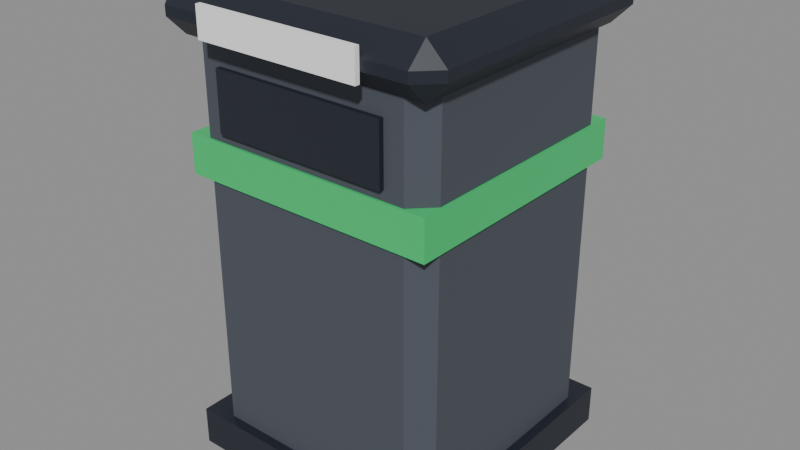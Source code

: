 # Source: bin.blend  (saved by Blender 5.3.31; exported with 4.5.12 LTS)
import bpy
from mathutils import Matrix  # noqa: F401  (used for matrix-valued properties, if any)

bpy.ops.wm.read_factory_settings(use_empty=True)
scene = bpy.context.scene
scene.name = 'Scene'

# ---- collections
col_bin = bpy.data.collections.new('bin'); scene.collection.children.link(col_bin)

# ---- materials (node trees are filled in below, after node groups)
mat_pal_night = bpy.data.materials.new('pal_night')
mat_pal_night.diffuse_color = (0.0137, 0.01764, 0.02956, 1.0)
mat_pal_asphalt = bpy.data.materials.new('pal_asphalt')
mat_pal_asphalt.diffuse_color = (0.06848, 0.07819, 0.0999, 1.0)
mat_pal_mint_green = bpy.data.materials.new('pal_mint_green')
mat_pal_mint_green.diffuse_color = (0.02732, 0.6038, 0.1651, 1.0)
mat_pal_white = bpy.data.materials.new('pal_white')
mat_pal_white.diffuse_color = (1.0, 1.0, 1.0, 1.0)

# ---- material node trees
mat_pal_night.use_nodes = True; mat_pal_night.node_tree.nodes.clear()
_N = mat_pal_night.node_tree.nodes; _L = mat_pal_night.node_tree.links
n0 = _N.new('ShaderNodeBsdfPrincipled'); n0.name = 'Principled BSDF'; n0.location = (-200, 100)
n0.inputs[0].default_value = (0.0137, 0.01764, 0.02956, 1.0)
n0.inputs[10].default_value = 0.005
n1 = _N.new('ShaderNodeOutputMaterial'); n1.name = 'Material Output'; n1.location = (200, 100)
_L.new(n0.outputs[0], n1.inputs[0])
n1.is_active_output = True
mat_pal_asphalt.use_nodes = True; mat_pal_asphalt.node_tree.nodes.clear()
_N = mat_pal_asphalt.node_tree.nodes; _L = mat_pal_asphalt.node_tree.links
n0 = _N.new('ShaderNodeBsdfPrincipled'); n0.name = 'Principled BSDF'; n0.location = (-200, 100)
n0.inputs[0].default_value = (0.06848, 0.07819, 0.0999, 1.0)
n0.inputs[2].default_value = 0.8
n0.inputs[10].default_value = 0.005
n1 = _N.new('ShaderNodeOutputMaterial'); n1.name = 'Material Output'; n1.location = (200, 100)
_L.new(n0.outputs[0], n1.inputs[0])
n1.is_active_output = True
mat_pal_mint_green.use_nodes = True; mat_pal_mint_green.node_tree.nodes.clear()
_N = mat_pal_mint_green.node_tree.nodes; _L = mat_pal_mint_green.node_tree.links
n0 = _N.new('ShaderNodeBsdfPrincipled'); n0.name = 'Principled BSDF'; n0.location = (-200, 100)
n0.inputs[0].default_value = (0.02732, 0.6038, 0.1651, 1.0)
n0.inputs[2].default_value = 0.35
n0.inputs[10].default_value = 0.005
n1 = _N.new('ShaderNodeOutputMaterial'); n1.name = 'Material Output'; n1.location = (200, 100)
_L.new(n0.outputs[0], n1.inputs[0])
n1.is_active_output = True
mat_pal_white.use_nodes = True; mat_pal_white.node_tree.nodes.clear()
_N = mat_pal_white.node_tree.nodes; _L = mat_pal_white.node_tree.links
n0 = _N.new('ShaderNodeBsdfPrincipled'); n0.name = 'Principled BSDF'; n0.location = (-200, 100)
n0.inputs[0].default_value = (1.0, 1.0, 1.0, 1.0)
n0.inputs[10].default_value = 0.005
n1 = _N.new('ShaderNodeOutputMaterial'); n1.name = 'Material Output'; n1.location = (200, 100)
_L.new(n0.outputs[0], n1.inputs[0])
n1.is_active_output = True

# ---- meshes
me_bin = bpy.data.meshes.new('bin')
me_bin.from_pydata([(-0.28, -0.28, 0.0), (0.28, -0.28, 0.0), (-0.28, 0.28, 0.0), (0.28, 0.28, 0.0), (-0.28, -0.28, 0.08), (0.28, -0.28, 0.08), (-0.28, 0.28, 0.08), (0.28, 0.28, 0.08), (0.265, 0.265, 0.68), (-0.265, 0.265, 0.68), (0.265, -0.265, 0.68), (-0.265, -0.265, 0.68), (0.265, 0.265, 0.6), (-0.265, 0.265, 0.6), (0.265, -0.265, 0.6), (-0.265, -0.265, 0.6), (-0.22, -0.26, 0.08), (-0.26, -0.22, 0.08), (0.26, -0.22, 0.08), (0.22, -0.26, 0.08), (-0.26, 0.22, 0.08), (-0.22, 0.26, 0.08), (0.22, 0.26, 0.08), (0.26, 0.22, 0.08), (-0.26, -0.22, 0.86), (-0.22, -0.26, 0.86), (0.22, -0.26, 0.86), (0.26, -0.22, 0.86), (-0.22, 0.26, 0.86), (-0.26, 0.22, 0.86), (0.26, 0.22, 0.86), (0.22, 0.26, 0.86), (0.17, -0.3, 0.94), (-0.17, -0.3, 0.94), (0.17, -0.31, 0.94), (-0.17, -0.31, 0.94), (0.17, -0.3, 0.88), (-0.17, -0.3, 0.88), (0.17, -0.31, 0.88), (-0.17, -0.31, 0.88), (-0.26, -0.3, 0.9), (-0.3, -0.26, 0.9), (-0.26, -0.26, 0.86), (0.26, -0.3, 0.9), (0.26, -0.26, 0.86), (0.3, -0.26, 0.9), (-0.3, 0.26, 0.9), (-0.26, 0.3, 0.9), (-0.26, 0.26, 0.86), (0.26, 0.3, 0.9), (0.3, 0.26, 0.9), (0.26, 0.26, 0.86), (-0.3, -0.26, 0.92), (-0.26, -0.3, 0.92), (-0.26, -0.26, 0.96), (0.26, -0.3, 0.92), (0.3, -0.26, 0.92), (0.26, -0.26, 0.96), (-0.3, 0.26, 0.92), (-0.26, 0.26, 0.96), (-0.26, 0.3, 0.92), (0.3, 0.26, 0.92), (0.26, 0.3, 0.92), (0.26, 0.26, 0.96), (-0.18, -0.27, 0.7), (0.18, -0.27, 0.7), (-0.18, -0.26, 0.7), (0.18, -0.26, 0.7), (-0.18, -0.27, 0.82), (0.18, -0.27, 0.82), (-0.18, -0.26, 0.82), (0.18, -0.26, 0.82), (-0.18, 0.26, 0.7), (0.18, 0.26, 0.7), (-0.18, 0.27, 0.7), (0.18, 0.27, 0.7), (-0.18, 0.26, 0.82), (0.18, 0.26, 0.82), (-0.18, 0.27, 0.82), (0.18, 0.27, 0.82)], [], [(0, 2, 3, 1), (4, 5, 7, 6), (0, 1, 5, 4), (2, 6, 7, 3), (0, 4, 6, 2), (1, 3, 7, 5), (13, 9, 8, 12), (11, 10, 8, 9), (15, 13, 12, 14), (14, 12, 8, 10), (15, 11, 9, 13), (15, 14, 10, 11), (24, 17, 16, 25), (18, 27, 26, 19), (20, 29, 28, 21), (30, 23, 22, 31), (16, 19, 26, 25), (16, 17, 20, 21, 22, 23, 18, 19), (17, 24, 29, 20), (18, 23, 30, 27), (21, 28, 31, 22), (24, 25, 26, 27, 30, 31, 28, 29), (35, 34, 32, 33), (38, 36, 32, 34), (39, 35, 33, 37), (37, 33, 32, 36), (39, 38, 34, 35), (39, 37, 36, 38), (40, 41, 42), (43, 44, 45), (46, 47, 48), (49, 50, 51), (52, 53, 54), (55, 56, 57), (58, 59, 60), (61, 62, 63), (43, 40, 42, 44), (41, 46, 48, 42), (47, 49, 51, 48), (50, 45, 44, 51), (58, 52, 54, 59), (53, 55, 57, 54), (56, 61, 63, 57), (62, 60, 59, 63), (52, 41, 40, 53), (45, 56, 55, 43), (46, 58, 60, 47), (61, 50, 49, 62), (40, 43, 55, 53), (42, 48, 51, 44), (41, 52, 58, 46), (45, 50, 61, 56), (47, 60, 62, 49), (54, 57, 63, 59), (64, 66, 67, 65), (68, 69, 71, 70), (64, 65, 69, 68), (66, 70, 71, 67), (64, 68, 70, 66), (65, 67, 71, 69), (72, 74, 75, 73), (76, 77, 79, 78), (72, 73, 77, 76), (74, 78, 79, 75), (72, 76, 78, 74), (73, 75, 79, 77)])
me_bin.polygons.foreach_set('material_index', [0, 0, 0, 0, 0, 0, 2, 2, 2, 2, 2, 2, 1, 1, 1, 1, 1, 1, 1, 1, 1, 1, 3, 3, 3, 3, 3, 3, 0, 0, 0, 0, 0, 0, 0, 0, 0, 0, 0, 0, 0, 0, 0, 0, 0, 0, 0, 0, 0, 0, 0, 0, 0, 0, 0, 0, 0, 0, 0, 0, 0, 0, 0, 0, 0, 0])
me_bin.materials.append(mat_pal_night)
me_bin.materials.append(mat_pal_asphalt)
me_bin.materials.append(mat_pal_mint_green)
me_bin.materials.append(mat_pal_white)
me_bin.update()

# ---- objects
ob_bin = bpy.data.objects.new('bin', me_bin)

# ---- transforms, parenting, visibility, modifiers, constraints
ob_bin.location = (0.0, 0.0, 0.0)

# ---- collection membership
col_bin.objects.link(ob_bin)

# ---- scene / render settings (as saved in the file)
scene.frame_start = 1; scene.frame_end = 250; scene.frame_set(1)
scene.render.engine = 'BLENDER_EEVEE_NEXT'
scene.render.bake_bias = 0.0
scene.render.bake_samples = 0
scene.render.compositor_device = 'GPU'
scene.eevee.use_volume_custom_range = False
scene.eevee.fast_gi_thickness_near = 0.1
scene.eevee.fast_gi_thickness_far = 0.0
scene.eevee.ray_tracing_options.screen_trace_thickness = 0.1
bpy.context.view_layer.update()

# ---- added for rendering (the .blend has no active camera and no usable light): camera, sun + grey world if the file has none
cam_auto = bpy.data.cameras.new('AutoCamera')
cam_auto.lens = 50.0
cam_auto.sensor_width = 36.0
cam_auto.clip_end = 1000.0
ob_auto_camera = bpy.data.objects.new('AutoCamera', cam_auto)
scene.collection.objects.link(ob_auto_camera)
ob_auto_camera.location = (1.1898, -1.43277, 1.43184)
ob_auto_camera.rotation_euler = (1.09748, -7.21219e-08, 0.694738)
scene.camera = ob_auto_camera
light_auto_sun = bpy.data.lights.new('AutoSun', 'SUN')
light_auto_sun.energy = 3.0
light_auto_sun.angle = 0.0523599
ob_auto_sun = bpy.data.objects.new('AutoSun', light_auto_sun)
scene.collection.objects.link(ob_auto_sun)
ob_auto_sun.rotation_euler = (0.872665, 0.174533, 0.523599)
if scene.world is None:
    world_auto = bpy.data.worlds.new('AutoWorld')
    world_auto.color = (0.3, 0.3, 0.3)
    scene.world = world_auto
bpy.context.view_layer.update()
